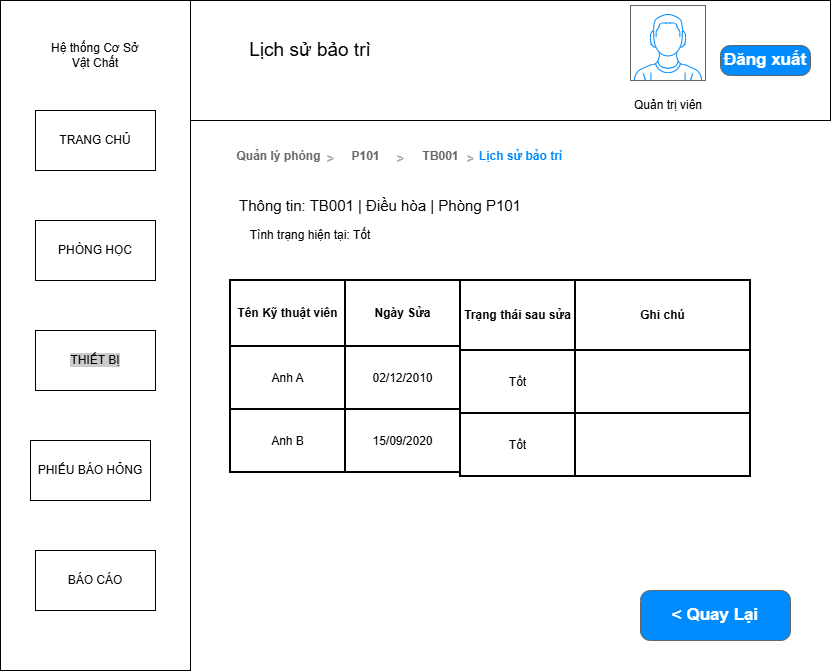

The diagram above was exported from draw.io. Its source (the exported page's mxGraphModel, read from the mxfile embedded in the PNG):
<mxGraphModel dx="1205" dy="733" grid="1" gridSize="10" guides="1" tooltips="1" connect="1" arrows="1" fold="1" page="1" pageScale="1" pageWidth="850" pageHeight="1100" math="0" shadow="0">
  <root>
    <mxCell id="0" />
    <mxCell id="1" parent="0" />
    <mxCell id="imZgHjnHckfJ36WKVmpy-1" parent="1" style="rounded=0;whiteSpace=wrap;html=1;" value="" vertex="1">
      <mxGeometry height="120" width="640" x="310" y="40" as="geometry" />
    </mxCell>
    <mxCell id="imZgHjnHckfJ36WKVmpy-2" parent="1" style="rounded=0;whiteSpace=wrap;html=1;" value="" vertex="1">
      <mxGeometry height="670" width="190" x="120" y="40" as="geometry" />
    </mxCell>
    <mxCell id="imZgHjnHckfJ36WKVmpy-4" parent="1" style="text;html=1;whiteSpace=wrap;strokeColor=none;fillColor=none;align=center;verticalAlign=middle;rounded=0;" value="&lt;font style=&quot;font-size: 19px;&quot;&gt;Lịch sử bảo trì&lt;/font&gt;" vertex="1">
      <mxGeometry height="60" width="220" x="320" y="60" as="geometry" />
    </mxCell>
    <mxCell id="imZgHjnHckfJ36WKVmpy-16" parent="1" style="strokeWidth=1;shadow=0;dashed=0;align=center;html=1;shape=mxgraph.mockup.buttons.button;strokeColor=#666666;fontColor=#ffffff;mainText=;buttonStyle=round;fontSize=17;fontStyle=1;fillColor=#008cff;whiteSpace=wrap;" value="Đăng xuất" vertex="1">
      <mxGeometry height="30" width="90" x="840" y="85" as="geometry" />
    </mxCell>
    <mxCell id="imZgHjnHckfJ36WKVmpy-19" parent="1" style="rounded=0;whiteSpace=wrap;html=1;" value="&lt;span&gt;PHÒNG HỌC&lt;/span&gt;" vertex="1">
      <mxGeometry height="60" width="120" x="155" y="260" as="geometry" />
    </mxCell>
    <mxCell id="imZgHjnHckfJ36WKVmpy-20" parent="1" style="rounded=0;whiteSpace=wrap;html=1;" value="&lt;span style=&quot;background-color: rgb(204, 204, 204);&quot;&gt;THIẾT BỊ&lt;/span&gt;" vertex="1">
      <mxGeometry height="60" width="120" x="155" y="370" as="geometry" />
    </mxCell>
    <mxCell id="imZgHjnHckfJ36WKVmpy-21" parent="1" style="rounded=0;whiteSpace=wrap;html=1;" value="PHIẾU BÁO HỎNG" vertex="1">
      <mxGeometry height="60" width="120" x="150" y="480" as="geometry" />
    </mxCell>
    <mxCell id="imZgHjnHckfJ36WKVmpy-22" parent="1" style="rounded=0;whiteSpace=wrap;html=1;" value="TRANG CHỦ" vertex="1">
      <mxGeometry height="60" width="120" x="155" y="150" as="geometry" />
    </mxCell>
    <mxCell id="imZgHjnHckfJ36WKVmpy-74" parent="1" style="text;html=1;whiteSpace=wrap;strokeColor=none;fillColor=none;align=center;verticalAlign=middle;rounded=0;" value="Hệ thống Cơ Sở Vật Chất" vertex="1">
      <mxGeometry height="30" width="90" x="170" y="80" as="geometry" />
    </mxCell>
    <mxCell id="imZgHjnHckfJ36WKVmpy-99" parent="1" style="shape=table;html=1;whiteSpace=wrap;startSize=0;container=1;collapsible=0;childLayout=tableLayout;strokeWidth=2;" value="" vertex="1">
      <mxGeometry height="192" width="230" x="350" y="320" as="geometry" />
    </mxCell>
    <mxCell id="imZgHjnHckfJ36WKVmpy-100" parent="imZgHjnHckfJ36WKVmpy-99" style="shape=tableRow;horizontal=0;startSize=0;swimlaneHead=0;swimlaneBody=0;top=0;left=0;bottom=0;right=0;collapsible=0;dropTarget=0;fillColor=none;points=[[0,0.5],[1,0.5]];portConstraint=eastwest;" value="" vertex="1">
      <mxGeometry height="66" width="230" as="geometry" />
    </mxCell>
    <mxCell id="imZgHjnHckfJ36WKVmpy-101" parent="imZgHjnHckfJ36WKVmpy-100" style="shape=partialRectangle;html=1;whiteSpace=wrap;connectable=0;fillColor=none;top=0;left=0;bottom=0;right=0;overflow=hidden;fontStyle=1" value="Tên Kỹ thuật viên" vertex="1">
      <mxGeometry height="66" width="115" as="geometry">
        <mxRectangle height="66" width="115" as="alternateBounds" />
      </mxGeometry>
    </mxCell>
    <mxCell id="imZgHjnHckfJ36WKVmpy-102" parent="imZgHjnHckfJ36WKVmpy-100" style="shape=partialRectangle;html=1;whiteSpace=wrap;connectable=0;fillColor=none;top=0;left=0;bottom=0;right=0;overflow=hidden;fontStyle=1" value="Ngày Sửa" vertex="1">
      <mxGeometry height="66" width="115" x="115" as="geometry">
        <mxRectangle height="66" width="115" as="alternateBounds" />
      </mxGeometry>
    </mxCell>
    <mxCell id="imZgHjnHckfJ36WKVmpy-103" parent="imZgHjnHckfJ36WKVmpy-99" style="shape=tableRow;horizontal=0;startSize=0;swimlaneHead=0;swimlaneBody=0;top=0;left=0;bottom=0;right=0;collapsible=0;dropTarget=0;fillColor=none;points=[[0,0.5],[1,0.5]];portConstraint=eastwest;" value="" vertex="1">
      <mxGeometry height="63" width="230" y="66" as="geometry" />
    </mxCell>
    <mxCell id="imZgHjnHckfJ36WKVmpy-104" parent="imZgHjnHckfJ36WKVmpy-103" style="shape=partialRectangle;html=1;whiteSpace=wrap;connectable=0;fillColor=none;top=0;left=0;bottom=0;right=0;overflow=hidden;" value="Anh A" vertex="1">
      <mxGeometry height="63" width="115" as="geometry">
        <mxRectangle height="63" width="115" as="alternateBounds" />
      </mxGeometry>
    </mxCell>
    <mxCell id="imZgHjnHckfJ36WKVmpy-105" parent="imZgHjnHckfJ36WKVmpy-103" style="shape=partialRectangle;html=1;whiteSpace=wrap;connectable=0;fillColor=none;top=0;left=0;bottom=0;right=0;overflow=hidden;" value="02/12/2010" vertex="1">
      <mxGeometry height="63" width="115" x="115" as="geometry">
        <mxRectangle height="63" width="115" as="alternateBounds" />
      </mxGeometry>
    </mxCell>
    <mxCell id="imZgHjnHckfJ36WKVmpy-106" parent="imZgHjnHckfJ36WKVmpy-99" style="shape=tableRow;horizontal=0;startSize=0;swimlaneHead=0;swimlaneBody=0;top=0;left=0;bottom=0;right=0;collapsible=0;dropTarget=0;fillColor=none;points=[[0,0.5],[1,0.5]];portConstraint=eastwest;" value="" vertex="1">
      <mxGeometry height="63" width="230" y="129" as="geometry" />
    </mxCell>
    <mxCell id="imZgHjnHckfJ36WKVmpy-107" parent="imZgHjnHckfJ36WKVmpy-106" style="shape=partialRectangle;html=1;whiteSpace=wrap;connectable=0;fillColor=none;top=0;left=0;bottom=0;right=0;overflow=hidden;" value="Anh B" vertex="1">
      <mxGeometry height="63" width="115" as="geometry">
        <mxRectangle height="63" width="115" as="alternateBounds" />
      </mxGeometry>
    </mxCell>
    <mxCell id="imZgHjnHckfJ36WKVmpy-108" parent="imZgHjnHckfJ36WKVmpy-106" style="shape=partialRectangle;html=1;whiteSpace=wrap;connectable=0;fillColor=none;top=0;left=0;bottom=0;right=0;overflow=hidden;" value="15/09/2020" vertex="1">
      <mxGeometry height="63" width="115" x="115" as="geometry">
        <mxRectangle height="63" width="115" as="alternateBounds" />
      </mxGeometry>
    </mxCell>
    <mxCell id="imZgHjnHckfJ36WKVmpy-115" parent="1" style="shape=table;html=1;whiteSpace=wrap;startSize=0;container=1;collapsible=0;childLayout=tableLayout;strokeWidth=2;" value="" vertex="1">
      <mxGeometry height="196" width="290" x="580" y="320" as="geometry" />
    </mxCell>
    <mxCell id="imZgHjnHckfJ36WKVmpy-116" parent="imZgHjnHckfJ36WKVmpy-115" style="shape=tableRow;horizontal=0;startSize=0;swimlaneHead=0;swimlaneBody=0;top=0;left=0;bottom=0;right=0;collapsible=0;dropTarget=0;fillColor=none;points=[[0,0.5],[1,0.5]];portConstraint=eastwest;" value="" vertex="1">
      <mxGeometry height="70" width="290" as="geometry" />
    </mxCell>
    <mxCell id="imZgHjnHckfJ36WKVmpy-117" parent="imZgHjnHckfJ36WKVmpy-116" style="shape=partialRectangle;html=1;whiteSpace=wrap;connectable=0;fillColor=none;top=0;left=0;bottom=0;right=0;overflow=hidden;fontStyle=1" value="Trạng thái sau sửa" vertex="1">
      <mxGeometry height="70" width="115" as="geometry">
        <mxRectangle height="70" width="115" as="alternateBounds" />
      </mxGeometry>
    </mxCell>
    <mxCell id="imZgHjnHckfJ36WKVmpy-118" parent="imZgHjnHckfJ36WKVmpy-116" style="shape=partialRectangle;html=1;whiteSpace=wrap;connectable=0;fillColor=none;top=0;left=0;bottom=0;right=0;overflow=hidden;fontStyle=1" value="Ghi chú" vertex="1">
      <mxGeometry height="70" width="175" x="115" as="geometry">
        <mxRectangle height="70" width="175" as="alternateBounds" />
      </mxGeometry>
    </mxCell>
    <mxCell id="imZgHjnHckfJ36WKVmpy-119" parent="imZgHjnHckfJ36WKVmpy-115" style="shape=tableRow;horizontal=0;startSize=0;swimlaneHead=0;swimlaneBody=0;top=0;left=0;bottom=0;right=0;collapsible=0;dropTarget=0;fillColor=none;points=[[0,0.5],[1,0.5]];portConstraint=eastwest;" value="" vertex="1">
      <mxGeometry height="63" width="290" y="70" as="geometry" />
    </mxCell>
    <mxCell id="imZgHjnHckfJ36WKVmpy-120" parent="imZgHjnHckfJ36WKVmpy-119" style="shape=partialRectangle;html=1;whiteSpace=wrap;connectable=0;fillColor=none;top=0;left=0;bottom=0;right=0;overflow=hidden;" value="Tốt" vertex="1">
      <mxGeometry height="63" width="115" as="geometry">
        <mxRectangle height="63" width="115" as="alternateBounds" />
      </mxGeometry>
    </mxCell>
    <mxCell id="imZgHjnHckfJ36WKVmpy-121" parent="imZgHjnHckfJ36WKVmpy-119" style="shape=partialRectangle;html=1;whiteSpace=wrap;connectable=0;fillColor=none;top=0;left=0;bottom=0;right=0;overflow=hidden;" value="" vertex="1">
      <mxGeometry height="63" width="175" x="115" as="geometry">
        <mxRectangle height="63" width="175" as="alternateBounds" />
      </mxGeometry>
    </mxCell>
    <mxCell id="imZgHjnHckfJ36WKVmpy-122" parent="imZgHjnHckfJ36WKVmpy-115" style="shape=tableRow;horizontal=0;startSize=0;swimlaneHead=0;swimlaneBody=0;top=0;left=0;bottom=0;right=0;collapsible=0;dropTarget=0;fillColor=none;points=[[0,0.5],[1,0.5]];portConstraint=eastwest;" value="" vertex="1">
      <mxGeometry height="63" width="290" y="133" as="geometry" />
    </mxCell>
    <mxCell id="imZgHjnHckfJ36WKVmpy-123" parent="imZgHjnHckfJ36WKVmpy-122" style="shape=partialRectangle;html=1;whiteSpace=wrap;connectable=0;fillColor=none;top=0;left=0;bottom=0;right=0;overflow=hidden;" value="Tốt" vertex="1">
      <mxGeometry height="63" width="115" as="geometry">
        <mxRectangle height="63" width="115" as="alternateBounds" />
      </mxGeometry>
    </mxCell>
    <mxCell id="imZgHjnHckfJ36WKVmpy-124" parent="imZgHjnHckfJ36WKVmpy-122" style="shape=partialRectangle;html=1;whiteSpace=wrap;connectable=0;fillColor=none;top=0;left=0;bottom=0;right=0;overflow=hidden;" value="" vertex="1">
      <mxGeometry height="63" width="175" x="115" as="geometry">
        <mxRectangle height="63" width="175" as="alternateBounds" />
      </mxGeometry>
    </mxCell>
    <mxCell id="lIE80gVI0gkqjwfhYYJT-6" parent="1" style="strokeWidth=1;shadow=0;dashed=0;align=center;html=1;shape=mxgraph.mockup.buttons.button;strokeColor=#666666;fontColor=#ffffff;mainText=;buttonStyle=round;fontSize=17;fontStyle=1;fillColor=#008cff;whiteSpace=wrap;" value="&amp;lt; Quay Lại" vertex="1">
      <mxGeometry height="50" width="150" x="760" y="630" as="geometry" />
    </mxCell>
    <mxCell id="lIE80gVI0gkqjwfhYYJT-7" parent="1" style="rounded=0;whiteSpace=wrap;html=1;" value="&lt;span&gt;BÁO CÁO&lt;/span&gt;" vertex="1">
      <mxGeometry height="60" width="120" x="155" y="590" as="geometry" />
    </mxCell>
    <mxCell id="Kg-j97Nt83Df7ihYTVSk-1" parent="1" style="verticalLabelPosition=bottom;shadow=0;dashed=0;align=center;html=1;verticalAlign=top;strokeWidth=1;shape=mxgraph.mockup.containers.userMale;strokeColor=#666666;strokeColor2=#008cff;" value="" vertex="1">
      <mxGeometry height="75" width="75" x="750" y="45" as="geometry" />
    </mxCell>
    <mxCell id="Kg-j97Nt83Df7ihYTVSk-2" parent="1" style="text;html=1;whiteSpace=wrap;strokeColor=none;fillColor=none;align=center;verticalAlign=middle;rounded=0;" value="Quản trị viên" vertex="1">
      <mxGeometry height="30" width="90" x="742.5" y="130" as="geometry" />
    </mxCell>
    <mxCell id="Kg-j97Nt83Df7ihYTVSk-3" parent="1" style="strokeWidth=1;shadow=0;dashed=0;align=center;html=1;shape=mxgraph.mockup.navigation.anchor;fontSize=17;fontColor=#666666;fontStyle=1;" value="&lt;font style=&quot;font-size: 12px;&quot;&gt;Quản lý phòng&lt;/font&gt;" vertex="1">
      <mxGeometry height="30" width="75" x="360" y="180" as="geometry" />
    </mxCell>
    <mxCell id="Kg-j97Nt83Df7ihYTVSk-4" parent="1" style="strokeWidth=1;shadow=0;dashed=0;align=center;html=1;shape=mxgraph.mockup.navigation.anchor;fontSize=24;fontColor=#aaaaaa;fontStyle=1;" value="&lt;font style=&quot;font-size: 12px;&quot;&gt;&amp;gt;&lt;/font&gt;" vertex="1">
      <mxGeometry height="30" width="20" x="440" y="180" as="geometry" />
    </mxCell>
    <mxCell id="Kg-j97Nt83Df7ihYTVSk-5" parent="1" style="strokeWidth=1;shadow=0;dashed=0;align=center;html=1;shape=mxgraph.mockup.navigation.anchor;fontSize=17;fontColor=#666666;fontStyle=1;" value="&lt;font style=&quot;font-size: 12px;&quot;&gt;P101&lt;/font&gt;" vertex="1">
      <mxGeometry height="30" width="60" x="455" y="180" as="geometry" />
    </mxCell>
    <mxCell id="Kg-j97Nt83Df7ihYTVSk-6" parent="1" style="strokeWidth=1;shadow=0;dashed=0;align=center;html=1;shape=mxgraph.mockup.navigation.anchor;fontSize=24;fontColor=#aaaaaa;fontStyle=1;" value="&lt;font style=&quot;font-size: 12px;&quot;&gt;&amp;gt;&lt;/font&gt;" vertex="1">
      <mxGeometry height="30" width="20" x="510" y="180" as="geometry" />
    </mxCell>
    <mxCell id="Kg-j97Nt83Df7ihYTVSk-7" parent="1" style="strokeWidth=1;shadow=0;dashed=0;align=center;html=1;shape=mxgraph.mockup.navigation.anchor;fontSize=17;fontColor=#666666;fontStyle=1;" value="&lt;span style=&quot;font-size: 12px;&quot;&gt;TB001&lt;/span&gt;" vertex="1">
      <mxGeometry height="30" width="60" x="530" y="180" as="geometry" />
    </mxCell>
    <mxCell id="Kg-j97Nt83Df7ihYTVSk-8" parent="1" style="strokeWidth=1;shadow=0;dashed=0;align=center;html=1;shape=mxgraph.mockup.navigation.anchor;fontSize=24;fontColor=#aaaaaa;fontStyle=1;" value="&lt;font style=&quot;font-size: 12px;&quot;&gt;&amp;gt;&lt;/font&gt;" vertex="1">
      <mxGeometry height="30" width="20" x="580" y="180" as="geometry" />
    </mxCell>
    <mxCell id="Kg-j97Nt83Df7ihYTVSk-9" parent="1" style="strokeWidth=1;shadow=0;dashed=0;align=center;html=1;shape=mxgraph.mockup.navigation.anchor;fontSize=17;fontColor=#008cff;fontStyle=1;" value="&lt;span style=&quot;font-size: 12px;&quot;&gt;Lịch sử bảo trì&lt;/span&gt;" vertex="1">
      <mxGeometry height="30" width="40" x="620" y="180" as="geometry" />
    </mxCell>
    <mxCell id="Kg-j97Nt83Df7ihYTVSk-10" parent="1" style="text;html=1;whiteSpace=wrap;strokeColor=none;fillColor=none;align=center;verticalAlign=middle;rounded=0;" value="&lt;font style=&quot;font-size: 15px;&quot;&gt;Thông tin: TB001 | Điều hòa | Phòng P101&lt;/font&gt;" vertex="1">
      <mxGeometry height="30" width="340" x="330" y="230" as="geometry" />
    </mxCell>
    <mxCell id="Kg-j97Nt83Df7ihYTVSk-11" parent="1" style="text;html=1;whiteSpace=wrap;strokeColor=none;fillColor=none;align=center;verticalAlign=middle;rounded=0;" value="Tình trạng hiện tại: Tốt" vertex="1">
      <mxGeometry height="30" width="150" x="355" y="260" as="geometry" />
    </mxCell>
  </root>
</mxGraphModel>